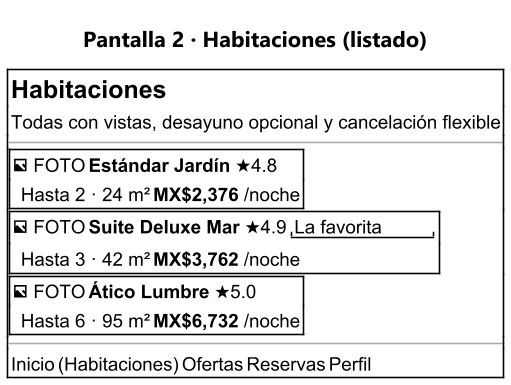

The diagram above was rendered by PlantUML. Its source (embedded in the PNG):
@startsalt 18_wf2_habitaciones
skinparamlocked dpi 150
title Pantalla 2 · Habitaciones (listado)
skinparam defaultFontName "Segoe UI"
{+
  { <size:16><b>Habitaciones</b> }
  { Todas con vistas, desayuno opcional y cancelación flexible }
  ---
  {+
   { <&image> FOTO | <b>Estándar Jardín</b> ★4.8 }
   { . | Hasta 2 · 24 m² | <b>MX$2,376</b> /noche }
  }
  {+
   { <&image> FOTO | <b>Suite Deluxe Mar</b> ★4.9 | "La favorita" }
   { . | Hasta 3 · 42 m² | <b>MX$3,762</b> /noche }
  }
  {+
   { <&image> FOTO | <b>Ático Lumbre</b> ★5.0 }
   { . | Hasta 6 · 95 m² | <b>MX$6,732</b> /noche }
  }
  ---
  { Inicio | (Habitaciones) | Ofertas | Reservas | Perfil }
}
@endsalt